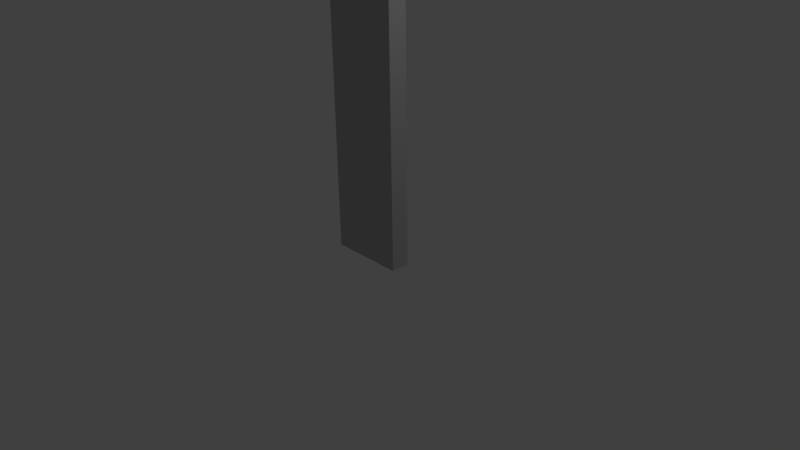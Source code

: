 # Source: mur.blend  (saved by Blender 2.76.0; exported with 4.5.12 LTS)
import bpy
from mathutils import Matrix  # noqa: F401  (used for matrix-valued properties, if any)

bpy.ops.wm.read_factory_settings(use_empty=True)
scene = bpy.context.scene
scene.name = 'Scene'

# ---- collections
col_collection_1 = bpy.data.collections.new('Collection 1'); scene.collection.children.link(col_collection_1)

# ---- materials (node trees are filled in below, after node groups)
mat_mur = bpy.data.materials.new('Mur')
mat_mur.alpha_threshold = 0.0
mat_mur.use_transparent_shadow = False
mat_mur.diffuse_color = (0.5, 0.5, 0.5, 1.0)
mat_mur.roughness = 0.5

# ---- material node trees

# ---- world
world_world = bpy.data.worlds.new('World'); scene.world = world_world
world_world.color = (0.05088, 0.05088, 0.05088)
world_world.use_sun_shadow = False
world_world.sun_shadow_jitter_overblur = 0.0
world_world.cycles.sampling_method = 'MANUAL'
world_world.cycles.sample_map_resolution = 256

# ---- cameras
cam_camera = bpy.data.cameras.new('Camera')
cam_camera.clip_end = 100.0
cam_camera.lens = 35.0
cam_camera.sensor_width = 32.0
cam_camera.sensor_height = 18.0
cam_camera.ortho_scale = 7.314
cam_camera.dof.focus_distance = 0.0
cam_camera.dof.aperture_fstop = 128.0

# ---- lights
light_lamp = bpy.data.lights.new('Lamp', 'POINT')
light_lamp.transmission_factor = 0.0
light_lamp.cutoff_distance = 30.0
light_lamp.energy = 100.0
light_lamp.shadow_buffer_clip_start = 1.001
light_lamp.shadow_soft_size = 0.1
light_lamp.shadow_maximum_resolution = 0.006
light_lamp.use_absolute_resolution = True
light_lamp.cycles.use_multiple_importance_sampling = False

# ---- meshes
me_cube = bpy.data.meshes.new('Cube')
me_cube.from_pydata([(1.0, 1.0, -1.0), (1.0, -1.0, -1.0), (-1.0, -1.0, -1.0), (-1.0, 1.0, -1.0), (1.0, 1.0, 1.0), (1.0, -1.0, 1.0), (-1.0, -1.0, 1.0), (-1.0, 1.0, 1.0)], [], [(0, 1, 2, 3), (4, 7, 6, 5), (0, 4, 5, 1), (1, 5, 6, 2), (2, 6, 7, 3), (4, 0, 3, 7)])
me_cube.materials.append(mat_mur)
me_cube.use_remesh_preserve_volume = False
me_cube.use_remesh_preserve_attributes = False
me_cube.use_mirror_vertex_groups = False
me_cube.update()

# ---- objects
ob_cube = bpy.data.objects.new('Cube', me_cube)
ob_lamp = bpy.data.objects.new('Lamp', light_lamp)
ob_camera = bpy.data.objects.new('Camera', cam_camera)

# ---- transforms, parenting, visibility, modifiers, constraints
ob_cube.location = (0.0, 0.0, 3.0)
ob_cube.rotation_euler = (1.571, 0.0, 0.0)
ob_cube.scale = (0.5, 3.0, 0.125)
ob_cube.lock_rotations_4d = False
ob_cube.empty_display_type = 'ARROWS'
ob_cube.lineart.crease_threshold = 0.0
ob_lamp.location = (4.076, 1.005, 5.904)
ob_lamp.rotation_euler = (0.6503, 0.05522, 1.866)
ob_lamp.lock_rotations_4d = False
ob_lamp.empty_display_type = 'ARROWS'
ob_lamp.color = (0.0, 0.0, 0.0, 0.0)
ob_lamp.lineart.crease_threshold = 0.0
ob_camera.location = (7.481, -6.508, 5.344)
ob_camera.rotation_euler = (1.109, 0.01082, 0.8149)
ob_camera.lock_rotations_4d = False
ob_camera.empty_display_type = 'ARROWS'
ob_camera.color = (0.0, 0.0, 0.0, 0.0)
ob_camera.display_type = 'WIRE'
ob_camera.lineart.crease_threshold = 0.0

# ---- collection membership
col_collection_1.objects.link(ob_cube)
col_collection_1.objects.link(ob_lamp)
col_collection_1.objects.link(ob_camera)

# ---- scene / render settings (as saved in the file)
scene.camera = ob_camera
scene.frame_start = 1; scene.frame_end = 250; scene.frame_set(1)
scene.render.engine = 'BLENDER_EEVEE_NEXT'
scene.render.image_settings.compression = 90
scene.render.resolution_percentage = 50
scene.render.dither_intensity = 0.0
scene.cycles.use_denoising = False
scene.cycles.samples = 10
scene.cycles.sampling_pattern = 'TABULATED_SOBOL'
scene.cycles.light_sampling_threshold = 0.0
scene.cycles.use_adaptive_sampling = False
scene.cycles.use_light_tree = False
scene.cycles.blur_glossy = 0.0
scene.cycles.volume_bounces = 1
scene.cycles.pixel_filter_type = 'GAUSSIAN'
scene.cycles.sample_clamp_indirect = 0.0
scene.view_settings.view_transform = 'Standard'
bpy.context.view_layer.update()
